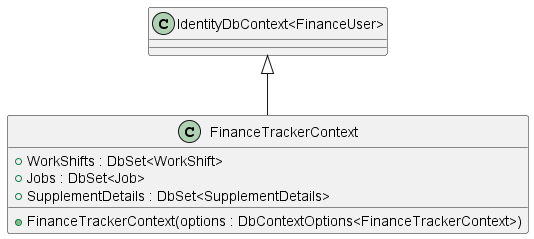

The diagram above was rendered by PlantUML. Its source (embedded in the PNG):
@startuml

class FinanceTrackerContext {
    + FinanceTrackerContext(options : DbContextOptions<FinanceTrackerContext>)

    + WorkShifts : DbSet<WorkShift>
    + Jobs : DbSet<Job>
    + SupplementDetails : DbSet<SupplementDetails>
}

"IdentityDbContext<FinanceUser>" <|-- FinanceTrackerContext

@enduml